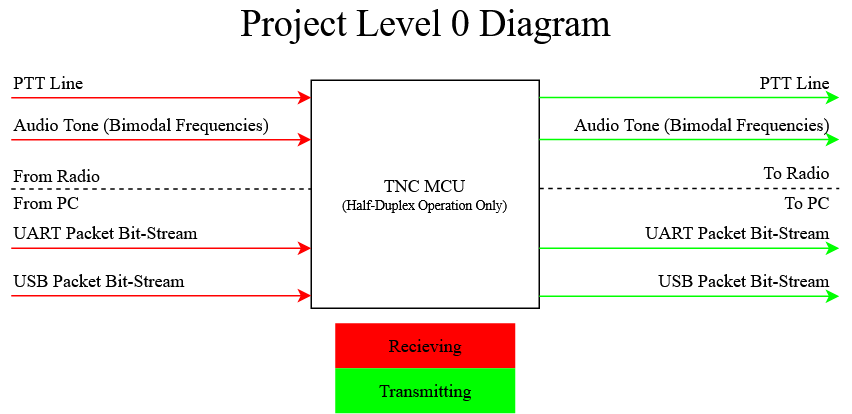

The diagram above was exported from draw.io. Its source (the exported page's mxGraphModel, read from the mxfile embedded in the PNG):
<mxGraphModel dx="2254" dy="863" grid="1" gridSize="10" guides="1" tooltips="1" connect="1" arrows="1" fold="1" page="1" pageScale="1" pageWidth="850" pageHeight="1100" math="0" shadow="0">
  <root>
    <mxCell id="0" />
    <mxCell id="1" parent="0" />
    <mxCell id="8xogVxZNsANIn8ywDLlh-1" value="&lt;div&gt;&lt;font face=&quot;Times New Roman&quot;&gt;TNC MCU&lt;/font&gt;&lt;/div&gt;&lt;div style=&quot;font-size: 9px&quot;&gt;&lt;font style=&quot;font-size: 9px&quot; face=&quot;Times New Roman&quot;&gt;(Half-Duplex Operation Only)&lt;br&gt;&lt;/font&gt;&lt;/div&gt;" style="whiteSpace=wrap;html=1;aspect=fixed;" parent="1" vertex="1">
      <mxGeometry x="349" y="463" width="152" height="152" as="geometry" />
    </mxCell>
    <mxCell id="8xogVxZNsANIn8ywDLlh-2" value="" style="endArrow=classic;html=1;fillColor=#d5e8d4;strokeColor=#FF0000;" parent="1" edge="1">
      <mxGeometry width="50" height="50" relative="1" as="geometry">
        <mxPoint x="149" y="502.6" as="sourcePoint" />
        <mxPoint x="349" y="502.6" as="targetPoint" />
      </mxGeometry>
    </mxCell>
    <mxCell id="8xogVxZNsANIn8ywDLlh-6" value="&lt;div align=&quot;left&quot;&gt;&lt;font face=&quot;Times New Roman&quot;&gt;Audio Tone (Bimodal Frequencies)&lt;/font&gt;&lt;/div&gt;" style="text;html=1;align=left;verticalAlign=middle;resizable=0;points=[];autosize=1;" parent="1" vertex="1">
      <mxGeometry x="149" y="482.6" width="190" height="20" as="geometry" />
    </mxCell>
    <mxCell id="8xogVxZNsANIn8ywDLlh-7" value="" style="endArrow=classic;html=1;strokeColor=#FF0000;" parent="1" edge="1">
      <mxGeometry width="50" height="50" relative="1" as="geometry">
        <mxPoint x="149" y="575" as="sourcePoint" />
        <mxPoint x="349" y="575" as="targetPoint" />
      </mxGeometry>
    </mxCell>
    <mxCell id="8xogVxZNsANIn8ywDLlh-8" value="&lt;div align=&quot;left&quot;&gt;&lt;font face=&quot;Times New Roman&quot;&gt;UART Packet Bit-Stream&lt;br&gt;&lt;/font&gt;&lt;/div&gt;" style="text;html=1;align=left;verticalAlign=middle;resizable=0;points=[];autosize=1;" parent="1" vertex="1">
      <mxGeometry x="149" y="555" width="140" height="20" as="geometry" />
    </mxCell>
    <mxCell id="8xogVxZNsANIn8ywDLlh-9" value="" style="endArrow=classic;html=1;strokeColor=#00FF00;" parent="1" edge="1">
      <mxGeometry width="50" height="50" relative="1" as="geometry">
        <mxPoint x="501" y="502.52" as="sourcePoint" />
        <mxPoint x="701" y="502.52" as="targetPoint" />
      </mxGeometry>
    </mxCell>
    <mxCell id="8xogVxZNsANIn8ywDLlh-10" value="&lt;div&gt;&lt;font face=&quot;Times New Roman&quot;&gt;Audio Tone (Bimodal Frequencies)&lt;/font&gt;&lt;/div&gt;" style="text;html=1;align=right;verticalAlign=middle;resizable=0;points=[];autosize=1;" parent="1" vertex="1">
      <mxGeometry x="506" y="483" width="190" height="20" as="geometry" />
    </mxCell>
    <mxCell id="8xogVxZNsANIn8ywDLlh-11" value="" style="endArrow=classic;html=1;strokeColor=#00FF00;" parent="1" edge="1">
      <mxGeometry width="50" height="50" relative="1" as="geometry">
        <mxPoint x="501" y="574.9999999999999" as="sourcePoint" />
        <mxPoint x="701" y="574.9999999999999" as="targetPoint" />
      </mxGeometry>
    </mxCell>
    <mxCell id="8xogVxZNsANIn8ywDLlh-12" value="&lt;div&gt;&lt;font face=&quot;Times New Roman&quot;&gt;UART Packet Bit-Stream&lt;br&gt;&lt;/font&gt;&lt;/div&gt;" style="text;html=1;align=right;verticalAlign=middle;resizable=0;points=[];autosize=1;" parent="1" vertex="1">
      <mxGeometry x="556" y="555" width="140" height="20" as="geometry" />
    </mxCell>
    <mxCell id="8xogVxZNsANIn8ywDLlh-13" value="" style="endArrow=none;dashed=1;html=1;" parent="1" edge="1">
      <mxGeometry width="50" height="50" relative="1" as="geometry">
        <mxPoint x="149" y="535.48" as="sourcePoint" />
        <mxPoint x="349" y="535.48" as="targetPoint" />
      </mxGeometry>
    </mxCell>
    <mxCell id="8xogVxZNsANIn8ywDLlh-14" value="" style="endArrow=none;dashed=1;html=1;" parent="1" edge="1">
      <mxGeometry width="50" height="50" relative="1" as="geometry">
        <mxPoint x="501" y="535.24" as="sourcePoint" />
        <mxPoint x="701" y="535.24" as="targetPoint" />
      </mxGeometry>
    </mxCell>
    <mxCell id="8xogVxZNsANIn8ywDLlh-18" value="&lt;font face=&quot;Times New Roman&quot;&gt;Recieving&lt;/font&gt;" style="verticalLabelPosition=middle;verticalAlign=middle;html=1;shape=mxgraph.basic.rect;fillColor2=none;strokeWidth=1;size=20;indent=5;strokeColor=none;fillColor=#FF0000;labelPosition=center;align=center;" parent="1" vertex="1">
      <mxGeometry x="365" y="625" width="120" height="30" as="geometry" />
    </mxCell>
    <mxCell id="8xogVxZNsANIn8ywDLlh-19" value="&lt;font face=&quot;Times New Roman&quot;&gt;Transmitting&lt;/font&gt;" style="verticalLabelPosition=middle;verticalAlign=middle;html=1;shape=mxgraph.basic.rect;fillColor2=none;strokeWidth=1;size=20;indent=5;strokeColor=none;fillColor=#00FF00;labelPosition=center;align=center;" parent="1" vertex="1">
      <mxGeometry x="365" y="655" width="120" height="30" as="geometry" />
    </mxCell>
    <mxCell id="8xogVxZNsANIn8ywDLlh-20" value="&lt;font style=&quot;font-size: 25px&quot; face=&quot;Times New Roman&quot;&gt;Project Level 0 Diagram&lt;/font&gt;" style="text;html=1;align=center;verticalAlign=middle;resizable=0;points=[];autosize=1;" parent="1" vertex="1">
      <mxGeometry x="295" y="415" width="260" height="20" as="geometry" />
    </mxCell>
    <mxCell id="SLR8jpmzriquJhysUpdZ-2" value="&lt;font face=&quot;Times New Roman&quot;&gt;From Radio&lt;br&gt;&lt;/font&gt;" style="text;html=1;align=left;verticalAlign=middle;resizable=0;points=[];autosize=1;" parent="1" vertex="1">
      <mxGeometry x="149" y="517.48" width="70" height="20" as="geometry" />
    </mxCell>
    <mxCell id="SLR8jpmzriquJhysUpdZ-3" value="&lt;font face=&quot;Times New Roman&quot;&gt;From PC&lt;/font&gt;" style="text;html=1;align=left;verticalAlign=middle;resizable=0;points=[];autosize=1;" parent="1" vertex="1">
      <mxGeometry x="149" y="535" width="60" height="20" as="geometry" />
    </mxCell>
    <mxCell id="SLR8jpmzriquJhysUpdZ-4" value="&lt;font face=&quot;Times New Roman&quot;&gt;To Radio&lt;br&gt;&lt;/font&gt;" style="text;html=1;align=right;verticalAlign=middle;resizable=0;points=[];autosize=1;" parent="1" vertex="1">
      <mxGeometry x="636" y="515" width="60" height="20" as="geometry" />
    </mxCell>
    <mxCell id="SLR8jpmzriquJhysUpdZ-5" value="&lt;font face=&quot;Times New Roman&quot;&gt;To PC&lt;/font&gt;" style="text;html=1;align=right;verticalAlign=middle;resizable=0;points=[];autosize=1;" parent="1" vertex="1">
      <mxGeometry x="646" y="535" width="50" height="20" as="geometry" />
    </mxCell>
    <mxCell id="SLR8jpmzriquJhysUpdZ-6" value="" style="endArrow=classic;html=1;strokeColor=#FF0000;" parent="1" edge="1">
      <mxGeometry width="50" height="50" relative="1" as="geometry">
        <mxPoint x="149" y="606.6" as="sourcePoint" />
        <mxPoint x="349" y="606.6" as="targetPoint" />
      </mxGeometry>
    </mxCell>
    <mxCell id="SLR8jpmzriquJhysUpdZ-7" value="&lt;div align=&quot;left&quot;&gt;&lt;font face=&quot;Times New Roman&quot;&gt;USB Packet Bit-Stream&lt;br&gt;&lt;/font&gt;&lt;/div&gt;" style="text;html=1;align=left;verticalAlign=middle;resizable=0;points=[];autosize=1;" parent="1" vertex="1">
      <mxGeometry x="149" y="586.6" width="130" height="20" as="geometry" />
    </mxCell>
    <mxCell id="SLR8jpmzriquJhysUpdZ-8" value="" style="endArrow=classic;html=1;strokeColor=#00FF00;" parent="1" edge="1">
      <mxGeometry width="50" height="50" relative="1" as="geometry">
        <mxPoint x="501" y="606.9999999999999" as="sourcePoint" />
        <mxPoint x="701" y="606.9999999999999" as="targetPoint" />
      </mxGeometry>
    </mxCell>
    <mxCell id="SLR8jpmzriquJhysUpdZ-9" value="&lt;div&gt;&lt;font face=&quot;Times New Roman&quot;&gt;USB Packet Bit-Stream&lt;br&gt;&lt;/font&gt;&lt;/div&gt;" style="text;html=1;align=right;verticalAlign=middle;resizable=0;points=[];autosize=1;" parent="1" vertex="1">
      <mxGeometry x="566" y="587.48" width="130" height="20" as="geometry" />
    </mxCell>
    <mxCell id="SLR8jpmzriquJhysUpdZ-11" value="" style="endArrow=classic;html=1;strokeColor=#00FF00;" parent="1" edge="1">
      <mxGeometry width="50" height="50" relative="1" as="geometry">
        <mxPoint x="501" y="474.5200000000001" as="sourcePoint" />
        <mxPoint x="701" y="474.5200000000001" as="targetPoint" />
      </mxGeometry>
    </mxCell>
    <mxCell id="SLR8jpmzriquJhysUpdZ-12" value="&lt;font face=&quot;Times New Roman&quot;&gt;PTT Line&lt;/font&gt;" style="text;html=1;align=right;verticalAlign=middle;resizable=0;points=[];autosize=1;" parent="1" vertex="1">
      <mxGeometry x="636" y="455" width="60" height="20" as="geometry" />
    </mxCell>
    <mxCell id="SLR8jpmzriquJhysUpdZ-13" value="" style="endArrow=classic;html=1;fillColor=#d5e8d4;strokeColor=#FF0000;" parent="1" edge="1">
      <mxGeometry width="50" height="50" relative="1" as="geometry">
        <mxPoint x="149" y="474.6" as="sourcePoint" />
        <mxPoint x="349" y="474.6" as="targetPoint" />
      </mxGeometry>
    </mxCell>
    <mxCell id="SLR8jpmzriquJhysUpdZ-14" value="&lt;font face=&quot;Times New Roman&quot;&gt;PTT Line&lt;/font&gt;" style="text;html=1;align=left;verticalAlign=middle;resizable=0;points=[];autosize=1;" parent="1" vertex="1">
      <mxGeometry x="149" y="454.6" width="60" height="20" as="geometry" />
    </mxCell>
  </root>
</mxGraphModel>